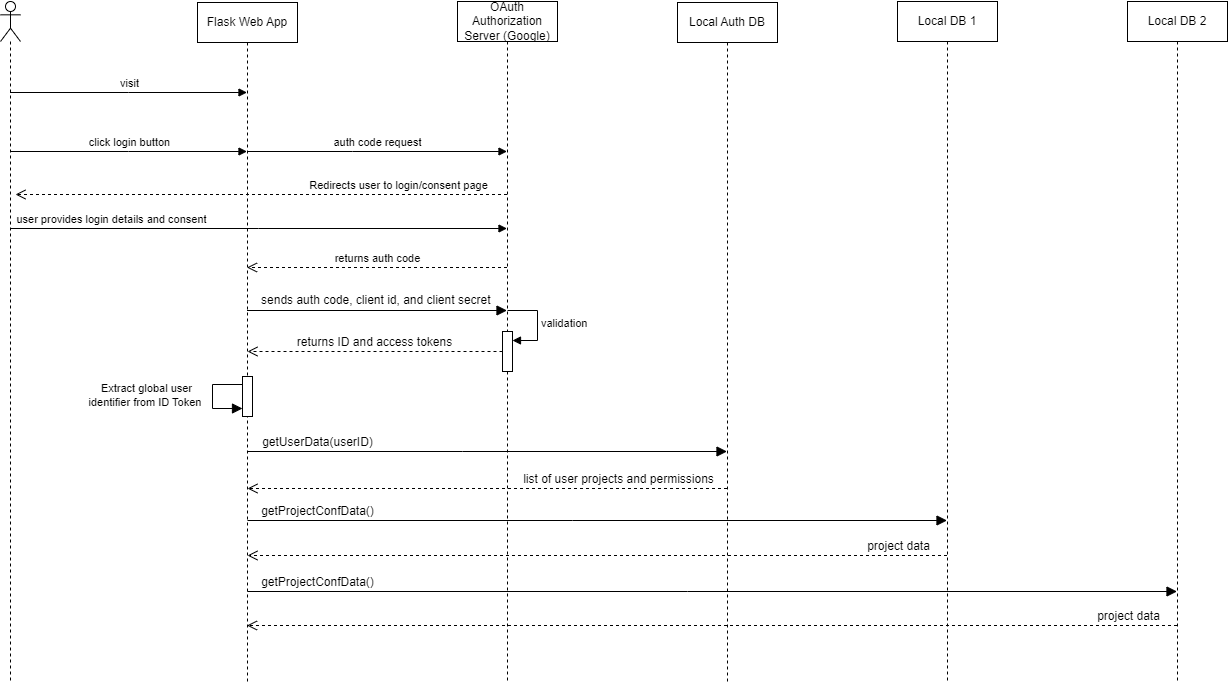

The diagram above was exported from draw.io. Its source (the exported page's mxGraphModel, read from the mxfile embedded in the PNG):
<mxGraphModel dx="1098" dy="820" grid="1" gridSize="10" guides="1" tooltips="1" connect="1" arrows="1" fold="1" page="1" pageScale="1" pageWidth="1100" pageHeight="850" background="none" math="0" shadow="0">
  <root>
    <mxCell id="0" />
    <mxCell id="1" parent="0" />
    <mxCell id="kFBzbOHsUOOGJw4hQ1Ns-8" value="" style="shape=umlLifeline;perimeter=lifelinePerimeter;whiteSpace=wrap;html=1;container=1;dropTarget=0;collapsible=0;recursiveResize=0;outlineConnect=0;portConstraint=eastwest;newEdgeStyle={&quot;edgeStyle&quot;:&quot;elbowEdgeStyle&quot;,&quot;elbow&quot;:&quot;vertical&quot;,&quot;curved&quot;:0,&quot;rounded&quot;:0};participant=umlActor;" parent="1" vertex="1">
      <mxGeometry x="43" y="40" width="20" height="680" as="geometry" />
    </mxCell>
    <mxCell id="kFBzbOHsUOOGJw4hQ1Ns-9" value="Flask Web App" style="shape=umlLifeline;perimeter=lifelinePerimeter;whiteSpace=wrap;html=1;container=1;dropTarget=0;collapsible=0;recursiveResize=0;outlineConnect=0;portConstraint=eastwest;newEdgeStyle={&quot;edgeStyle&quot;:&quot;elbowEdgeStyle&quot;,&quot;elbow&quot;:&quot;vertical&quot;,&quot;curved&quot;:0,&quot;rounded&quot;:0};" parent="1" vertex="1">
      <mxGeometry x="240" y="41" width="100" height="680" as="geometry" />
    </mxCell>
    <mxCell id="EFgnEQh9C4Q3oKK7EFvp-6" value="" style="html=1;points=[];perimeter=orthogonalPerimeter;outlineConnect=0;targetShapes=umlLifeline;portConstraint=eastwest;newEdgeStyle={&quot;edgeStyle&quot;:&quot;elbowEdgeStyle&quot;,&quot;elbow&quot;:&quot;vertical&quot;,&quot;curved&quot;:0,&quot;rounded&quot;:0};fontSize=16;" parent="kFBzbOHsUOOGJw4hQ1Ns-9" vertex="1">
      <mxGeometry x="45" y="374" width="10" height="40" as="geometry" />
    </mxCell>
    <mxCell id="EFgnEQh9C4Q3oKK7EFvp-8" value="" style="html=1;verticalAlign=bottom;endArrow=block;edgeStyle=elbowEdgeStyle;elbow=vertical;curved=0;rounded=0;fontSize=12;startSize=8;endSize=8;" parent="kFBzbOHsUOOGJw4hQ1Ns-9" source="EFgnEQh9C4Q3oKK7EFvp-6" target="EFgnEQh9C4Q3oKK7EFvp-6" edge="1">
      <mxGeometry width="80" relative="1" as="geometry">
        <mxPoint x="-25" y="366" as="sourcePoint" />
        <mxPoint x="15" y="366" as="targetPoint" />
        <Array as="points">
          <mxPoint x="15" y="406" />
        </Array>
      </mxGeometry>
    </mxCell>
    <mxCell id="CUjTZu4IxmBoxWZcU-sX-3" value="Extract global user &lt;br&gt;identifier from ID Token&amp;nbsp;" style="edgeLabel;html=1;align=center;verticalAlign=middle;resizable=0;points=[];" parent="EFgnEQh9C4Q3oKK7EFvp-8" vertex="1" connectable="0">
      <mxGeometry x="-0.415" relative="1" as="geometry">
        <mxPoint x="-72" y="10" as="offset" />
      </mxGeometry>
    </mxCell>
    <mxCell id="kFBzbOHsUOOGJw4hQ1Ns-10" value="Local Auth DB" style="shape=umlLifeline;perimeter=lifelinePerimeter;whiteSpace=wrap;html=1;container=1;dropTarget=0;collapsible=0;recursiveResize=0;outlineConnect=0;portConstraint=eastwest;newEdgeStyle={&quot;edgeStyle&quot;:&quot;elbowEdgeStyle&quot;,&quot;elbow&quot;:&quot;vertical&quot;,&quot;curved&quot;:0,&quot;rounded&quot;:0};" parent="1" vertex="1">
      <mxGeometry x="720" y="41" width="100" height="680" as="geometry" />
    </mxCell>
    <mxCell id="kFBzbOHsUOOGJw4hQ1Ns-11" value="Local DB 1" style="shape=umlLifeline;perimeter=lifelinePerimeter;whiteSpace=wrap;html=1;container=1;dropTarget=0;collapsible=0;recursiveResize=0;outlineConnect=0;portConstraint=eastwest;newEdgeStyle={&quot;edgeStyle&quot;:&quot;elbowEdgeStyle&quot;,&quot;elbow&quot;:&quot;vertical&quot;,&quot;curved&quot;:0,&quot;rounded&quot;:0};" parent="1" vertex="1">
      <mxGeometry x="940" y="40" width="100" height="680" as="geometry" />
    </mxCell>
    <mxCell id="N3DOew1fdMhQRKiLA0tK-13" value="Local DB 2" style="shape=umlLifeline;perimeter=lifelinePerimeter;whiteSpace=wrap;html=1;container=1;dropTarget=0;collapsible=0;recursiveResize=0;outlineConnect=0;portConstraint=eastwest;newEdgeStyle={&quot;edgeStyle&quot;:&quot;elbowEdgeStyle&quot;,&quot;elbow&quot;:&quot;vertical&quot;,&quot;curved&quot;:0,&quot;rounded&quot;:0};" parent="1" vertex="1">
      <mxGeometry x="1170" y="40" width="100" height="680" as="geometry" />
    </mxCell>
    <mxCell id="LycZ1dDfeA5GYTX74f5k-1" value="OAuth Authorization Server (Google)" style="shape=umlLifeline;perimeter=lifelinePerimeter;whiteSpace=wrap;html=1;container=1;dropTarget=0;collapsible=0;recursiveResize=0;outlineConnect=0;portConstraint=eastwest;newEdgeStyle={&quot;edgeStyle&quot;:&quot;elbowEdgeStyle&quot;,&quot;elbow&quot;:&quot;vertical&quot;,&quot;curved&quot;:0,&quot;rounded&quot;:0};" parent="1" vertex="1">
      <mxGeometry x="500" y="40" width="100" height="680" as="geometry" />
    </mxCell>
    <mxCell id="CUjTZu4IxmBoxWZcU-sX-1" value="" style="html=1;points=[];perimeter=orthogonalPerimeter;outlineConnect=0;targetShapes=umlLifeline;portConstraint=eastwest;newEdgeStyle={&quot;edgeStyle&quot;:&quot;elbowEdgeStyle&quot;,&quot;elbow&quot;:&quot;vertical&quot;,&quot;curved&quot;:0,&quot;rounded&quot;:0};" parent="LycZ1dDfeA5GYTX74f5k-1" vertex="1">
      <mxGeometry x="45" y="330" width="10" height="40" as="geometry" />
    </mxCell>
    <mxCell id="CUjTZu4IxmBoxWZcU-sX-2" value="validation" style="html=1;align=left;spacingLeft=2;endArrow=block;rounded=0;edgeStyle=orthogonalEdgeStyle;curved=0;rounded=0;" parent="LycZ1dDfeA5GYTX74f5k-1" edge="1">
      <mxGeometry relative="1" as="geometry">
        <mxPoint x="50" y="309" as="sourcePoint" />
        <Array as="points">
          <mxPoint x="80" y="339" />
        </Array>
        <mxPoint x="55" y="339" as="targetPoint" />
      </mxGeometry>
    </mxCell>
    <mxCell id="LycZ1dDfeA5GYTX74f5k-4" value="auth code request" style="html=1;verticalAlign=bottom;endArrow=block;edgeStyle=elbowEdgeStyle;elbow=vertical;curved=0;rounded=0;" parent="1" target="LycZ1dDfeA5GYTX74f5k-1" edge="1">
      <mxGeometry width="80" relative="1" as="geometry">
        <mxPoint x="290" y="190" as="sourcePoint" />
        <mxPoint x="378" y="359" as="targetPoint" />
      </mxGeometry>
    </mxCell>
    <mxCell id="LycZ1dDfeA5GYTX74f5k-5" value="Redirects user to login/consent page" style="html=1;verticalAlign=bottom;endArrow=open;dashed=1;endSize=8;edgeStyle=elbowEdgeStyle;elbow=vertical;curved=0;rounded=0;entryX=1;entryY=0.274;entryDx=0;entryDy=0;entryPerimeter=0;" parent="1" source="LycZ1dDfeA5GYTX74f5k-1" edge="1">
      <mxGeometry x="-0.5546" relative="1" as="geometry">
        <mxPoint x="363" y="233" as="sourcePoint" />
        <mxPoint x="58" y="232.82000000000005" as="targetPoint" />
        <mxPoint as="offset" />
      </mxGeometry>
    </mxCell>
    <mxCell id="LycZ1dDfeA5GYTX74f5k-15" value="user provides login details and consent" style="html=1;verticalAlign=bottom;endArrow=block;edgeStyle=elbowEdgeStyle;elbow=vertical;curved=0;rounded=0;" parent="1" edge="1">
      <mxGeometry x="-0.5947" width="80" relative="1" as="geometry">
        <mxPoint x="52.5" y="267" as="sourcePoint" />
        <mxPoint x="549.5" y="267" as="targetPoint" />
        <mxPoint as="offset" />
      </mxGeometry>
    </mxCell>
    <mxCell id="LycZ1dDfeA5GYTX74f5k-16" value="returns auth code" style="html=1;verticalAlign=bottom;endArrow=open;dashed=1;endSize=8;edgeStyle=elbowEdgeStyle;elbow=vertical;curved=0;rounded=0;" parent="1" edge="1">
      <mxGeometry relative="1" as="geometry">
        <mxPoint x="549.5" y="306" as="sourcePoint" />
        <mxPoint x="289.5" y="306" as="targetPoint" />
      </mxGeometry>
    </mxCell>
    <mxCell id="EFgnEQh9C4Q3oKK7EFvp-1" value="sends auth code, client id, and client secret&amp;nbsp;" style="html=1;verticalAlign=bottom;endArrow=block;edgeStyle=elbowEdgeStyle;elbow=vertical;curved=0;rounded=0;fontSize=12;startSize=8;endSize=8;" parent="1" edge="1">
      <mxGeometry x="0.0021" y="1" width="80" relative="1" as="geometry">
        <mxPoint x="289.5" y="349" as="sourcePoint" />
        <mxPoint x="549.5" y="349" as="targetPoint" />
        <mxPoint as="offset" />
      </mxGeometry>
    </mxCell>
    <mxCell id="EFgnEQh9C4Q3oKK7EFvp-4" value="returns ID and access tokens" style="html=1;verticalAlign=bottom;endArrow=open;dashed=1;endSize=8;edgeStyle=elbowEdgeStyle;elbow=vertical;curved=0;rounded=0;fontSize=12;" parent="1" source="CUjTZu4IxmBoxWZcU-sX-1" edge="1">
      <mxGeometry relative="1" as="geometry">
        <mxPoint x="540" y="390" as="sourcePoint" />
        <mxPoint x="290" y="390" as="targetPoint" />
      </mxGeometry>
    </mxCell>
    <mxCell id="EFgnEQh9C4Q3oKK7EFvp-5" value="getUserData(userID)" style="html=1;verticalAlign=bottom;endArrow=block;edgeStyle=elbowEdgeStyle;elbow=vertical;curved=0;rounded=0;fontSize=12;startSize=8;endSize=8;" parent="1" target="kFBzbOHsUOOGJw4hQ1Ns-10" edge="1">
      <mxGeometry x="-0.708" width="80" relative="1" as="geometry">
        <mxPoint x="290" y="490" as="sourcePoint" />
        <mxPoint x="318" y="489" as="targetPoint" />
        <mxPoint as="offset" />
      </mxGeometry>
    </mxCell>
    <mxCell id="EFgnEQh9C4Q3oKK7EFvp-9" value="list of user projects and permissions" style="html=1;verticalAlign=bottom;endArrow=open;dashed=1;endSize=8;edgeStyle=elbowEdgeStyle;elbow=vertical;curved=0;rounded=0;fontSize=12;" parent="1" source="kFBzbOHsUOOGJw4hQ1Ns-10" edge="1">
      <mxGeometry x="-0.5433" relative="1" as="geometry">
        <mxPoint x="526.5" y="527" as="sourcePoint" />
        <mxPoint x="290" y="527" as="targetPoint" />
        <mxPoint as="offset" />
      </mxGeometry>
    </mxCell>
    <mxCell id="EFgnEQh9C4Q3oKK7EFvp-10" value="getProjectConfData()" style="html=1;verticalAlign=bottom;endArrow=block;edgeStyle=elbowEdgeStyle;elbow=vertical;curved=0;rounded=0;fontSize=12;startSize=8;endSize=8;" parent="1" target="kFBzbOHsUOOGJw4hQ1Ns-11" edge="1">
      <mxGeometry x="-0.7999" width="80" relative="1" as="geometry">
        <mxPoint x="290" y="559" as="sourcePoint" />
        <mxPoint x="713.5000000000005" y="559.3157894736842" as="targetPoint" />
        <mxPoint as="offset" />
      </mxGeometry>
    </mxCell>
    <mxCell id="EFgnEQh9C4Q3oKK7EFvp-12" value="project data" style="html=1;verticalAlign=bottom;endArrow=open;dashed=1;endSize=8;edgeStyle=elbowEdgeStyle;elbow=vertical;curved=0;rounded=0;fontSize=12;" parent="1" source="kFBzbOHsUOOGJw4hQ1Ns-11" edge="1">
      <mxGeometry x="-0.8585" relative="1" as="geometry">
        <mxPoint x="527.5" y="594" as="sourcePoint" />
        <mxPoint x="290" y="594" as="targetPoint" />
        <mxPoint as="offset" />
      </mxGeometry>
    </mxCell>
    <mxCell id="EFgnEQh9C4Q3oKK7EFvp-13" value="getProjectConfData()" style="html=1;verticalAlign=bottom;endArrow=block;edgeStyle=elbowEdgeStyle;elbow=vertical;curved=0;rounded=0;fontSize=12;startSize=8;endSize=8;" parent="1" target="N3DOew1fdMhQRKiLA0tK-13" edge="1">
      <mxGeometry x="-0.8494" width="80" relative="1" as="geometry">
        <mxPoint x="290" y="630" as="sourcePoint" />
        <mxPoint x="896.5000000000005" y="634.3157894736842" as="targetPoint" />
        <mxPoint as="offset" />
      </mxGeometry>
    </mxCell>
    <mxCell id="EFgnEQh9C4Q3oKK7EFvp-14" value="project data" style="html=1;verticalAlign=bottom;endArrow=open;dashed=1;endSize=8;edgeStyle=elbowEdgeStyle;elbow=vertical;curved=0;rounded=0;fontSize=12;" parent="1" target="kFBzbOHsUOOGJw4hQ1Ns-9" edge="1">
      <mxGeometry x="-0.8935" relative="1" as="geometry">
        <mxPoint x="1219.5" y="664" as="sourcePoint" />
        <mxPoint x="290" y="684" as="targetPoint" />
        <Array as="points">
          <mxPoint x="920" y="664" />
        </Array>
        <mxPoint x="1" as="offset" />
      </mxGeometry>
    </mxCell>
    <mxCell id="CUjTZu4IxmBoxWZcU-sX-4" value="visit" style="html=1;verticalAlign=bottom;endArrow=block;edgeStyle=elbowEdgeStyle;elbow=vertical;curved=0;rounded=0;" parent="1" edge="1">
      <mxGeometry width="80" relative="1" as="geometry">
        <mxPoint x="52.5" y="131" as="sourcePoint" />
        <mxPoint x="289.5" y="131" as="targetPoint" />
      </mxGeometry>
    </mxCell>
    <mxCell id="CUjTZu4IxmBoxWZcU-sX-5" value="click login button" style="html=1;verticalAlign=bottom;endArrow=block;edgeStyle=elbowEdgeStyle;elbow=vertical;curved=0;rounded=0;" parent="1" edge="1">
      <mxGeometry width="80" relative="1" as="geometry">
        <mxPoint x="52.5" y="190" as="sourcePoint" />
        <mxPoint x="289.5" y="190" as="targetPoint" />
      </mxGeometry>
    </mxCell>
  </root>
</mxGraphModel>